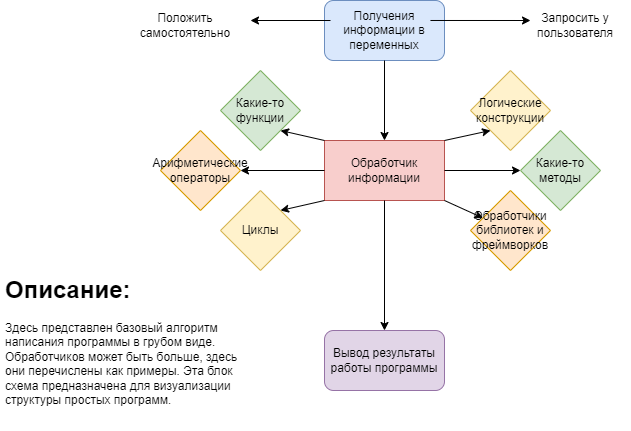

The diagram above was exported from draw.io. Its source (the exported page's mxGraphModel, read from the mxfile embedded in the PNG):
<mxGraphModel dx="942" dy="606" grid="1" gridSize="10" guides="1" tooltips="1" connect="1" arrows="1" fold="1" page="1" pageScale="1" pageWidth="827" pageHeight="1169" math="0" shadow="0">
  <root>
    <mxCell id="WIyWlLk6GJQsqaUBKTNV-0" />
    <mxCell id="WIyWlLk6GJQsqaUBKTNV-1" parent="WIyWlLk6GJQsqaUBKTNV-0" />
    <mxCell id="TKhZk5ZCdGa7sS9tsVtb-0" value="Получения информации в переменных" style="rounded=1;whiteSpace=wrap;html=1;fillColor=#dae8fc;strokeColor=#6c8ebf;" parent="WIyWlLk6GJQsqaUBKTNV-1" vertex="1">
      <mxGeometry x="354" y="100" width="120" height="60" as="geometry" />
    </mxCell>
    <mxCell id="TKhZk5ZCdGa7sS9tsVtb-2" value="" style="endArrow=classic;html=1;rounded=0;" parent="WIyWlLk6GJQsqaUBKTNV-1" edge="1">
      <mxGeometry width="50" height="50" relative="1" as="geometry">
        <mxPoint x="360" y="120" as="sourcePoint" />
        <mxPoint x="280" y="120" as="targetPoint" />
      </mxGeometry>
    </mxCell>
    <mxCell id="TKhZk5ZCdGa7sS9tsVtb-3" value="" style="endArrow=classic;html=1;rounded=0;exitX=0.883;exitY=0.333;exitDx=0;exitDy=0;exitPerimeter=0;" parent="WIyWlLk6GJQsqaUBKTNV-1" source="TKhZk5ZCdGa7sS9tsVtb-0" edge="1">
      <mxGeometry width="50" height="50" relative="1" as="geometry">
        <mxPoint x="490" y="120" as="sourcePoint" />
        <mxPoint x="560" y="120" as="targetPoint" />
      </mxGeometry>
    </mxCell>
    <mxCell id="TKhZk5ZCdGa7sS9tsVtb-4" value="Запросить у пользователя" style="text;html=1;strokeColor=none;fillColor=none;align=center;verticalAlign=middle;whiteSpace=wrap;rounded=0;" parent="WIyWlLk6GJQsqaUBKTNV-1" vertex="1">
      <mxGeometry x="550" y="110" width="110" height="30" as="geometry" />
    </mxCell>
    <mxCell id="TKhZk5ZCdGa7sS9tsVtb-5" value="Положить самостоятельно" style="text;html=1;strokeColor=none;fillColor=none;align=center;verticalAlign=middle;whiteSpace=wrap;rounded=0;" parent="WIyWlLk6GJQsqaUBKTNV-1" vertex="1">
      <mxGeometry x="170" y="110" width="90" height="30" as="geometry" />
    </mxCell>
    <mxCell id="TKhZk5ZCdGa7sS9tsVtb-9" value="" style="endArrow=classic;html=1;rounded=0;" parent="WIyWlLk6GJQsqaUBKTNV-1" source="TKhZk5ZCdGa7sS9tsVtb-0" target="TKhZk5ZCdGa7sS9tsVtb-10" edge="1">
      <mxGeometry width="50" height="50" relative="1" as="geometry">
        <mxPoint x="440" y="180" as="sourcePoint" />
        <mxPoint x="440" y="240" as="targetPoint" />
        <Array as="points" />
      </mxGeometry>
    </mxCell>
    <mxCell id="TKhZk5ZCdGa7sS9tsVtb-10" value="Обработчик информации" style="rounded=0;whiteSpace=wrap;html=1;fillColor=#f8cecc;strokeColor=#b85450;" parent="WIyWlLk6GJQsqaUBKTNV-1" vertex="1">
      <mxGeometry x="354" y="240" width="120" height="60" as="geometry" />
    </mxCell>
    <mxCell id="TKhZk5ZCdGa7sS9tsVtb-11" value="" style="endArrow=classic;html=1;rounded=0;exitX=0;exitY=0;exitDx=0;exitDy=0;entryX=1;entryY=1;entryDx=0;entryDy=0;" parent="WIyWlLk6GJQsqaUBKTNV-1" source="TKhZk5ZCdGa7sS9tsVtb-10" target="TKhZk5ZCdGa7sS9tsVtb-12" edge="1">
      <mxGeometry width="50" height="50" relative="1" as="geometry">
        <mxPoint x="390" y="280" as="sourcePoint" />
        <mxPoint x="310" y="220" as="targetPoint" />
      </mxGeometry>
    </mxCell>
    <mxCell id="TKhZk5ZCdGa7sS9tsVtb-12" value="Какие-то функции" style="rhombus;whiteSpace=wrap;html=1;fillColor=#d5e8d4;strokeColor=#82b366;" parent="WIyWlLk6GJQsqaUBKTNV-1" vertex="1">
      <mxGeometry x="250" y="170" width="80" height="80" as="geometry" />
    </mxCell>
    <mxCell id="TKhZk5ZCdGa7sS9tsVtb-13" value="Арифметические&lt;br&gt;операторы" style="rhombus;whiteSpace=wrap;html=1;fillColor=#ffe6cc;strokeColor=#d79b00;" parent="WIyWlLk6GJQsqaUBKTNV-1" vertex="1">
      <mxGeometry x="190" y="230" width="80" height="80" as="geometry" />
    </mxCell>
    <mxCell id="TKhZk5ZCdGa7sS9tsVtb-14" value="" style="endArrow=classic;html=1;rounded=0;entryX=1;entryY=0.5;entryDx=0;entryDy=0;exitX=0;exitY=0.5;exitDx=0;exitDy=0;" parent="WIyWlLk6GJQsqaUBKTNV-1" source="TKhZk5ZCdGa7sS9tsVtb-10" target="TKhZk5ZCdGa7sS9tsVtb-13" edge="1">
      <mxGeometry width="50" height="50" relative="1" as="geometry">
        <mxPoint x="350" y="270" as="sourcePoint" />
        <mxPoint x="440" y="220" as="targetPoint" />
      </mxGeometry>
    </mxCell>
    <mxCell id="TKhZk5ZCdGa7sS9tsVtb-15" value="" style="endArrow=classic;html=1;rounded=0;exitX=1;exitY=0;exitDx=0;exitDy=0;" parent="WIyWlLk6GJQsqaUBKTNV-1" source="TKhZk5ZCdGa7sS9tsVtb-10" edge="1">
      <mxGeometry width="50" height="50" relative="1" as="geometry">
        <mxPoint x="430" y="350" as="sourcePoint" />
        <mxPoint x="474" y="240" as="targetPoint" />
      </mxGeometry>
    </mxCell>
    <mxCell id="TKhZk5ZCdGa7sS9tsVtb-17" value="Логические конструкции" style="rhombus;whiteSpace=wrap;html=1;fillColor=#fff2cc;strokeColor=#d6b656;" parent="WIyWlLk6GJQsqaUBKTNV-1" vertex="1">
      <mxGeometry x="500" y="170" width="80" height="80" as="geometry" />
    </mxCell>
    <mxCell id="TKhZk5ZCdGa7sS9tsVtb-18" value="" style="endArrow=classic;html=1;rounded=0;exitX=1;exitY=0;exitDx=0;exitDy=0;entryX=0;entryY=1;entryDx=0;entryDy=0;" parent="WIyWlLk6GJQsqaUBKTNV-1" source="TKhZk5ZCdGa7sS9tsVtb-10" target="TKhZk5ZCdGa7sS9tsVtb-17" edge="1">
      <mxGeometry width="50" height="50" relative="1" as="geometry">
        <mxPoint x="430" y="350" as="sourcePoint" />
        <mxPoint x="480" y="300" as="targetPoint" />
      </mxGeometry>
    </mxCell>
    <mxCell id="TKhZk5ZCdGa7sS9tsVtb-19" value="" style="endArrow=classic;html=1;rounded=0;exitX=1;exitY=0.5;exitDx=0;exitDy=0;entryX=0;entryY=0.5;entryDx=0;entryDy=0;" parent="WIyWlLk6GJQsqaUBKTNV-1" source="TKhZk5ZCdGa7sS9tsVtb-10" target="TKhZk5ZCdGa7sS9tsVtb-20" edge="1">
      <mxGeometry width="50" height="50" relative="1" as="geometry">
        <mxPoint x="430" y="340" as="sourcePoint" />
        <mxPoint x="520" y="350" as="targetPoint" />
      </mxGeometry>
    </mxCell>
    <mxCell id="TKhZk5ZCdGa7sS9tsVtb-20" value="Какие-то методы" style="rhombus;whiteSpace=wrap;html=1;fillColor=#d5e8d4;strokeColor=#82b366;" parent="WIyWlLk6GJQsqaUBKTNV-1" vertex="1">
      <mxGeometry x="550" y="230" width="80" height="80" as="geometry" />
    </mxCell>
    <mxCell id="TKhZk5ZCdGa7sS9tsVtb-21" value="" style="endArrow=classic;html=1;rounded=0;exitX=0.5;exitY=1;exitDx=0;exitDy=0;" parent="WIyWlLk6GJQsqaUBKTNV-1" source="TKhZk5ZCdGa7sS9tsVtb-10" edge="1">
      <mxGeometry width="50" height="50" relative="1" as="geometry">
        <mxPoint x="430" y="330" as="sourcePoint" />
        <mxPoint x="414" y="430" as="targetPoint" />
      </mxGeometry>
    </mxCell>
    <mxCell id="TKhZk5ZCdGa7sS9tsVtb-22" value="Вывод результаты работы программы" style="rounded=1;whiteSpace=wrap;html=1;fillColor=#e1d5e7;strokeColor=#9673a6;" parent="WIyWlLk6GJQsqaUBKTNV-1" vertex="1">
      <mxGeometry x="354" y="430" width="120" height="60" as="geometry" />
    </mxCell>
    <mxCell id="4kHID9l-vk2bdyUuKQHq-2" value="" style="endArrow=classic;html=1;rounded=0;exitX=0;exitY=1;exitDx=0;exitDy=0;entryX=1;entryY=0;entryDx=0;entryDy=0;" parent="WIyWlLk6GJQsqaUBKTNV-1" source="TKhZk5ZCdGa7sS9tsVtb-10" target="4kHID9l-vk2bdyUuKQHq-5" edge="1">
      <mxGeometry width="50" height="50" relative="1" as="geometry">
        <mxPoint x="250" y="400" as="sourcePoint" />
        <mxPoint x="300" y="350" as="targetPoint" />
      </mxGeometry>
    </mxCell>
    <mxCell id="4kHID9l-vk2bdyUuKQHq-5" value="Циклы" style="rhombus;whiteSpace=wrap;html=1;fillColor=#fff2cc;strokeColor=#d6b656;" parent="WIyWlLk6GJQsqaUBKTNV-1" vertex="1">
      <mxGeometry x="250" y="290" width="80" height="80" as="geometry" />
    </mxCell>
    <mxCell id="4kHID9l-vk2bdyUuKQHq-7" value="" style="endArrow=classic;html=1;rounded=0;exitX=1;exitY=1;exitDx=0;exitDy=0;" parent="WIyWlLk6GJQsqaUBKTNV-1" source="TKhZk5ZCdGa7sS9tsVtb-10" target="4kHID9l-vk2bdyUuKQHq-8" edge="1">
      <mxGeometry width="50" height="50" relative="1" as="geometry">
        <mxPoint x="390" y="290" as="sourcePoint" />
        <mxPoint x="520" y="320" as="targetPoint" />
      </mxGeometry>
    </mxCell>
    <mxCell id="4kHID9l-vk2bdyUuKQHq-8" value="Обработчики библиотек и фреймворков" style="rhombus;whiteSpace=wrap;html=1;fillColor=#ffe6cc;strokeColor=#d79b00;" parent="WIyWlLk6GJQsqaUBKTNV-1" vertex="1">
      <mxGeometry x="500" y="290" width="80" height="80" as="geometry" />
    </mxCell>
    <mxCell id="4kHID9l-vk2bdyUuKQHq-10" value="&lt;h1&gt;Описание:&lt;/h1&gt;&lt;div&gt;Здесь представлен базовый алгоритм написания программы в грубом виде. Обработчиков может быть больше, здесь они перечислены как примеры. Эта блок схема предназначена для визуализации структуры простых программ.&lt;/div&gt;" style="text;html=1;strokeColor=none;fillColor=none;spacing=5;spacingTop=-20;whiteSpace=wrap;overflow=hidden;rounded=0;" parent="WIyWlLk6GJQsqaUBKTNV-1" vertex="1">
      <mxGeometry x="30" y="370" width="250" height="160" as="geometry" />
    </mxCell>
  </root>
</mxGraphModel>